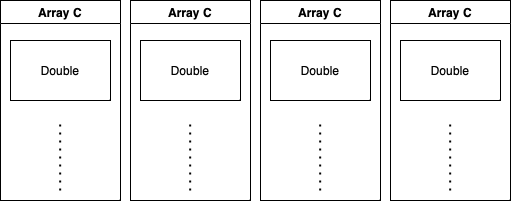

The diagram above was exported from draw.io. Its source (the exported page's mxGraphModel, read from the mxfile embedded in the PNG):
<mxGraphModel dx="411" dy="600" grid="1" gridSize="10" guides="1" tooltips="1" connect="1" arrows="1" fold="1" page="1" pageScale="1" pageWidth="827" pageHeight="1169" math="0" shadow="0">
  <root>
    <mxCell id="0" />
    <mxCell id="1" parent="0" />
    <mxCell id="nv7hIqMlCupvFExwZua7-1" value="Array C" style="swimlane;whiteSpace=wrap;html=1;" vertex="1" parent="1">
      <mxGeometry x="80" y="80" width="120" height="200" as="geometry" />
    </mxCell>
    <mxCell id="nv7hIqMlCupvFExwZua7-2" value="Double" style="rounded=0;whiteSpace=wrap;html=1;" vertex="1" parent="nv7hIqMlCupvFExwZua7-1">
      <mxGeometry x="10" y="40" width="100" height="60" as="geometry" />
    </mxCell>
    <mxCell id="nv7hIqMlCupvFExwZua7-3" value="" style="endArrow=none;dashed=1;html=1;dashPattern=1 3;strokeWidth=2;rounded=0;" edge="1" parent="nv7hIqMlCupvFExwZua7-1">
      <mxGeometry width="50" height="50" relative="1" as="geometry">
        <mxPoint x="59.66" y="190" as="sourcePoint" />
        <mxPoint x="59.66" y="120" as="targetPoint" />
      </mxGeometry>
    </mxCell>
    <mxCell id="nv7hIqMlCupvFExwZua7-22" value="Array C" style="swimlane;whiteSpace=wrap;html=1;" vertex="1" parent="1">
      <mxGeometry x="210" y="80" width="120" height="200" as="geometry" />
    </mxCell>
    <mxCell id="nv7hIqMlCupvFExwZua7-23" value="Double" style="rounded=0;whiteSpace=wrap;html=1;" vertex="1" parent="nv7hIqMlCupvFExwZua7-22">
      <mxGeometry x="10" y="40" width="100" height="60" as="geometry" />
    </mxCell>
    <mxCell id="nv7hIqMlCupvFExwZua7-24" value="" style="endArrow=none;dashed=1;html=1;dashPattern=1 3;strokeWidth=2;rounded=0;" edge="1" parent="nv7hIqMlCupvFExwZua7-22">
      <mxGeometry width="50" height="50" relative="1" as="geometry">
        <mxPoint x="59.66" y="190" as="sourcePoint" />
        <mxPoint x="59.66" y="120" as="targetPoint" />
      </mxGeometry>
    </mxCell>
    <mxCell id="nv7hIqMlCupvFExwZua7-25" value="Array C" style="swimlane;whiteSpace=wrap;html=1;" vertex="1" parent="1">
      <mxGeometry x="340" y="80" width="120" height="200" as="geometry" />
    </mxCell>
    <mxCell id="nv7hIqMlCupvFExwZua7-26" value="Double" style="rounded=0;whiteSpace=wrap;html=1;" vertex="1" parent="nv7hIqMlCupvFExwZua7-25">
      <mxGeometry x="10" y="40" width="100" height="60" as="geometry" />
    </mxCell>
    <mxCell id="nv7hIqMlCupvFExwZua7-27" value="" style="endArrow=none;dashed=1;html=1;dashPattern=1 3;strokeWidth=2;rounded=0;" edge="1" parent="nv7hIqMlCupvFExwZua7-25">
      <mxGeometry width="50" height="50" relative="1" as="geometry">
        <mxPoint x="59.66" y="190" as="sourcePoint" />
        <mxPoint x="59.66" y="120" as="targetPoint" />
      </mxGeometry>
    </mxCell>
    <mxCell id="nv7hIqMlCupvFExwZua7-28" value="Array C" style="swimlane;whiteSpace=wrap;html=1;" vertex="1" parent="1">
      <mxGeometry x="470" y="80" width="120" height="200" as="geometry" />
    </mxCell>
    <mxCell id="nv7hIqMlCupvFExwZua7-29" value="Double" style="rounded=0;whiteSpace=wrap;html=1;" vertex="1" parent="nv7hIqMlCupvFExwZua7-28">
      <mxGeometry x="10" y="40" width="100" height="60" as="geometry" />
    </mxCell>
    <mxCell id="nv7hIqMlCupvFExwZua7-30" value="" style="endArrow=none;dashed=1;html=1;dashPattern=1 3;strokeWidth=2;rounded=0;" edge="1" parent="nv7hIqMlCupvFExwZua7-28">
      <mxGeometry width="50" height="50" relative="1" as="geometry">
        <mxPoint x="59.66" y="190" as="sourcePoint" />
        <mxPoint x="59.66" y="120" as="targetPoint" />
      </mxGeometry>
    </mxCell>
  </root>
</mxGraphModel>